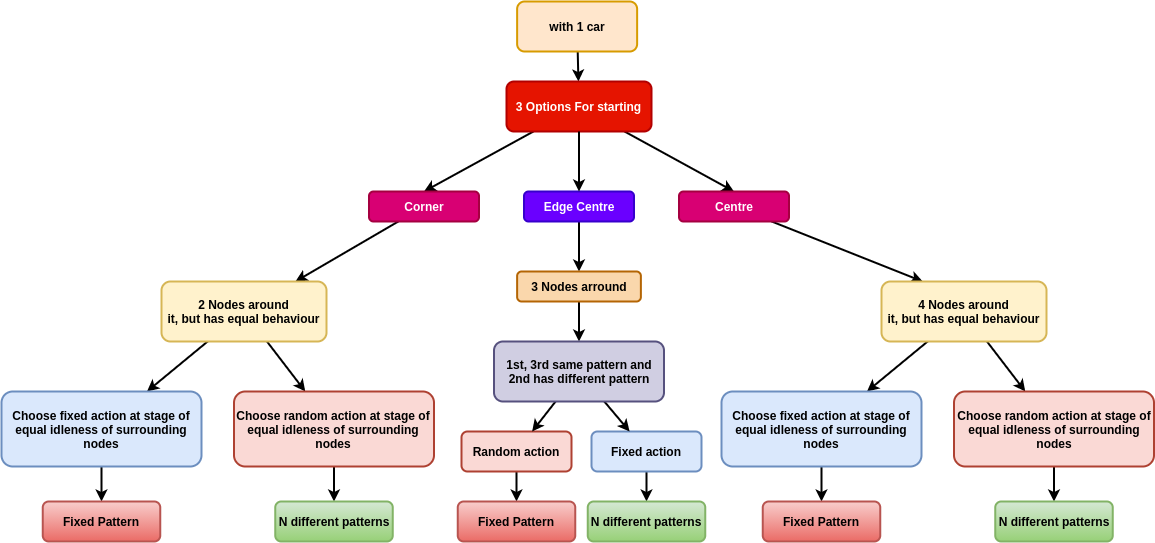

The diagram above was exported from draw.io. Its source (the exported page's mxGraphModel, read from the mxfile embedded in the PNG):
<mxGraphModel dx="2274" dy="823" grid="1" gridSize="10" guides="1" tooltips="1" connect="1" arrows="1" fold="1" page="1" pageScale="1" pageWidth="827" pageHeight="1169" math="0" shadow="0">
  <root>
    <mxCell id="0" />
    <mxCell id="1" parent="0" />
    <mxCell id="pQd_rI0UyKtJn3XUPzi2-27" value="" style="edgeStyle=none;rounded=0;orthogonalLoop=1;jettySize=auto;html=1;strokeWidth=2;" edge="1" parent="1" source="pQd_rI0UyKtJn3XUPzi2-1" target="pQd_rI0UyKtJn3XUPzi2-2">
      <mxGeometry relative="1" as="geometry" />
    </mxCell>
    <mxCell id="pQd_rI0UyKtJn3XUPzi2-1" value="&lt;b&gt;with 1 car&lt;/b&gt;" style="rounded=1;whiteSpace=wrap;html=1;strokeWidth=2;fillColor=#ffe6cc;strokeColor=#d79b00;" vertex="1" parent="1">
      <mxGeometry x="-64.37" y="130" width="120" height="50" as="geometry" />
    </mxCell>
    <mxCell id="pQd_rI0UyKtJn3XUPzi2-24" value="" style="edgeStyle=none;rounded=0;orthogonalLoop=1;jettySize=auto;html=1;strokeWidth=2;entryX=0.5;entryY=0;entryDx=0;entryDy=0;" edge="1" parent="1" source="pQd_rI0UyKtJn3XUPzi2-2" target="pQd_rI0UyKtJn3XUPzi2-16">
      <mxGeometry relative="1" as="geometry">
        <mxPoint x="-167.5" y="235" as="targetPoint" />
      </mxGeometry>
    </mxCell>
    <mxCell id="pQd_rI0UyKtJn3XUPzi2-26" value="" style="edgeStyle=none;rounded=0;orthogonalLoop=1;jettySize=auto;html=1;strokeWidth=2;entryX=0.5;entryY=0;entryDx=0;entryDy=0;" edge="1" parent="1" source="pQd_rI0UyKtJn3XUPzi2-2" target="pQd_rI0UyKtJn3XUPzi2-18">
      <mxGeometry relative="1" as="geometry">
        <mxPoint x="162.5" y="235" as="targetPoint" />
      </mxGeometry>
    </mxCell>
    <mxCell id="pQd_rI0UyKtJn3XUPzi2-2" value="&lt;b&gt;3 Options For starting&lt;/b&gt;" style="rounded=1;whiteSpace=wrap;html=1;strokeWidth=2;fillColor=#e51400;strokeColor=#B20000;fontColor=#ffffff;" vertex="1" parent="1">
      <mxGeometry x="-75" y="210" width="145" height="50" as="geometry" />
    </mxCell>
    <mxCell id="pQd_rI0UyKtJn3XUPzi2-40" value="" style="edgeStyle=none;rounded=0;orthogonalLoop=1;jettySize=auto;html=1;strokeWidth=2;" edge="1" parent="1" source="pQd_rI0UyKtJn3XUPzi2-14" target="pQd_rI0UyKtJn3XUPzi2-38">
      <mxGeometry relative="1" as="geometry" />
    </mxCell>
    <mxCell id="pQd_rI0UyKtJn3XUPzi2-14" value="&lt;b&gt;Edge Centre&lt;/b&gt;" style="rounded=1;whiteSpace=wrap;html=1;strokeWidth=2;fillColor=#6a00ff;strokeColor=#3700CC;fontColor=#ffffff;" vertex="1" parent="1">
      <mxGeometry x="-57.5" y="320" width="110" height="30" as="geometry" />
    </mxCell>
    <mxCell id="pQd_rI0UyKtJn3XUPzi2-29" value="" style="edgeStyle=none;rounded=0;orthogonalLoop=1;jettySize=auto;html=1;strokeWidth=2;" edge="1" parent="1" source="pQd_rI0UyKtJn3XUPzi2-16" target="pQd_rI0UyKtJn3XUPzi2-28">
      <mxGeometry relative="1" as="geometry" />
    </mxCell>
    <mxCell id="pQd_rI0UyKtJn3XUPzi2-16" value="&lt;b&gt;Corner&lt;/b&gt;" style="rounded=1;whiteSpace=wrap;html=1;strokeWidth=2;fillColor=#d80073;strokeColor=#A50040;fontColor=#ffffff;" vertex="1" parent="1">
      <mxGeometry x="-212.5" y="320" width="110" height="30" as="geometry" />
    </mxCell>
    <mxCell id="pQd_rI0UyKtJn3XUPzi2-65" value="" style="edgeStyle=none;rounded=0;orthogonalLoop=1;jettySize=auto;html=1;strokeWidth=2;entryX=0.25;entryY=0;entryDx=0;entryDy=0;" edge="1" parent="1" source="pQd_rI0UyKtJn3XUPzi2-18" target="pQd_rI0UyKtJn3XUPzi2-68">
      <mxGeometry relative="1" as="geometry">
        <mxPoint x="273.92857142857156" y="410" as="targetPoint" />
      </mxGeometry>
    </mxCell>
    <mxCell id="pQd_rI0UyKtJn3XUPzi2-18" value="&lt;b&gt;Centre&lt;/b&gt;" style="rounded=1;whiteSpace=wrap;html=1;strokeWidth=2;fillColor=#d80073;strokeColor=#A50040;fontColor=#ffffff;" vertex="1" parent="1">
      <mxGeometry x="97.5" y="320" width="110" height="30" as="geometry" />
    </mxCell>
    <mxCell id="pQd_rI0UyKtJn3XUPzi2-19" value="" style="endArrow=classic;html=1;strokeWidth=2;exitX=0.5;exitY=1;exitDx=0;exitDy=0;entryX=0.5;entryY=0;entryDx=0;entryDy=0;" edge="1" parent="1" source="pQd_rI0UyKtJn3XUPzi2-2" target="pQd_rI0UyKtJn3XUPzi2-14">
      <mxGeometry width="50" height="50" relative="1" as="geometry">
        <mxPoint x="27.5" y="280" as="sourcePoint" />
        <mxPoint x="-2.5" y="290" as="targetPoint" />
      </mxGeometry>
    </mxCell>
    <mxCell id="pQd_rI0UyKtJn3XUPzi2-32" value="" style="edgeStyle=none;rounded=0;orthogonalLoop=1;jettySize=auto;html=1;strokeWidth=2;fontStyle=1" edge="1" parent="1" source="pQd_rI0UyKtJn3XUPzi2-28" target="pQd_rI0UyKtJn3XUPzi2-31">
      <mxGeometry relative="1" as="geometry" />
    </mxCell>
    <mxCell id="pQd_rI0UyKtJn3XUPzi2-33" value="" style="edgeStyle=none;rounded=0;orthogonalLoop=1;jettySize=auto;html=1;strokeWidth=2;fontStyle=1" edge="1" parent="1" source="pQd_rI0UyKtJn3XUPzi2-28" target="pQd_rI0UyKtJn3XUPzi2-30">
      <mxGeometry relative="1" as="geometry" />
    </mxCell>
    <mxCell id="pQd_rI0UyKtJn3XUPzi2-28" value="2 Nodes around&lt;br&gt;it, but has equal behaviour" style="whiteSpace=wrap;html=1;rounded=1;strokeWidth=2;fontStyle=1;fillColor=#fff2cc;strokeColor=#d6b656;" vertex="1" parent="1">
      <mxGeometry x="-420" y="410" width="165" height="60" as="geometry" />
    </mxCell>
    <mxCell id="pQd_rI0UyKtJn3XUPzi2-35" value="" style="edgeStyle=none;rounded=0;orthogonalLoop=1;jettySize=auto;html=1;strokeWidth=2;fontStyle=1" edge="1" parent="1" source="pQd_rI0UyKtJn3XUPzi2-30" target="pQd_rI0UyKtJn3XUPzi2-34">
      <mxGeometry relative="1" as="geometry" />
    </mxCell>
    <mxCell id="pQd_rI0UyKtJn3XUPzi2-30" value="Choose random action at stage of equal idleness of surrounding nodes" style="rounded=1;whiteSpace=wrap;html=1;strokeWidth=2;fontStyle=1;strokeColor=#ae4132;fillColor=#fad9d5;" vertex="1" parent="1">
      <mxGeometry x="-347.5" y="520" width="200" height="75" as="geometry" />
    </mxCell>
    <mxCell id="pQd_rI0UyKtJn3XUPzi2-37" value="" style="edgeStyle=none;rounded=0;orthogonalLoop=1;jettySize=auto;html=1;strokeWidth=2;fontStyle=1" edge="1" parent="1" source="pQd_rI0UyKtJn3XUPzi2-31" target="pQd_rI0UyKtJn3XUPzi2-36">
      <mxGeometry relative="1" as="geometry" />
    </mxCell>
    <mxCell id="pQd_rI0UyKtJn3XUPzi2-31" value="Choose fixed action at stage of equal idleness of surrounding nodes" style="rounded=1;whiteSpace=wrap;html=1;strokeWidth=2;fontStyle=1;fillColor=#dae8fc;strokeColor=#6c8ebf;" vertex="1" parent="1">
      <mxGeometry x="-580" y="520" width="200" height="75" as="geometry" />
    </mxCell>
    <mxCell id="pQd_rI0UyKtJn3XUPzi2-34" value="N different patterns" style="whiteSpace=wrap;html=1;rounded=1;strokeWidth=2;fontStyle=1;fillColor=#d5e8d4;strokeColor=#82b366;gradientColor=#97d077;" vertex="1" parent="1">
      <mxGeometry x="-306.25" y="630" width="117.5" height="40" as="geometry" />
    </mxCell>
    <mxCell id="pQd_rI0UyKtJn3XUPzi2-36" value="Fixed Pattern" style="whiteSpace=wrap;html=1;rounded=1;strokeWidth=2;fontStyle=1;fillColor=#f8cecc;strokeColor=#b85450;gradientColor=#ea6b66;" vertex="1" parent="1">
      <mxGeometry x="-538.75" y="630" width="117.5" height="40" as="geometry" />
    </mxCell>
    <mxCell id="pQd_rI0UyKtJn3XUPzi2-51" value="" style="edgeStyle=none;rounded=0;orthogonalLoop=1;jettySize=auto;html=1;strokeWidth=2;" edge="1" parent="1" source="pQd_rI0UyKtJn3XUPzi2-38" target="pQd_rI0UyKtJn3XUPzi2-45">
      <mxGeometry relative="1" as="geometry" />
    </mxCell>
    <mxCell id="pQd_rI0UyKtJn3XUPzi2-38" value="3 Nodes arround" style="rounded=1;whiteSpace=wrap;html=1;strokeWidth=2;fontStyle=1;fillColor=#fad7ac;strokeColor=#b46504;" vertex="1" parent="1">
      <mxGeometry x="-64.37" y="400" width="123.75" height="30" as="geometry" />
    </mxCell>
    <mxCell id="pQd_rI0UyKtJn3XUPzi2-53" value="" style="edgeStyle=none;rounded=0;orthogonalLoop=1;jettySize=auto;html=1;strokeWidth=2;" edge="1" parent="1" source="pQd_rI0UyKtJn3XUPzi2-43" target="pQd_rI0UyKtJn3XUPzi2-52">
      <mxGeometry relative="1" as="geometry" />
    </mxCell>
    <mxCell id="pQd_rI0UyKtJn3XUPzi2-43" value="&lt;b&gt;Random action&lt;/b&gt;" style="rounded=1;whiteSpace=wrap;html=1;strokeWidth=2;fillColor=#fad9d5;strokeColor=#ae4132;" vertex="1" parent="1">
      <mxGeometry x="-120" y="560" width="110" height="40" as="geometry" />
    </mxCell>
    <mxCell id="pQd_rI0UyKtJn3XUPzi2-54" value="" style="edgeStyle=none;rounded=0;orthogonalLoop=1;jettySize=auto;html=1;strokeWidth=2;" edge="1" parent="1" source="pQd_rI0UyKtJn3XUPzi2-44" target="pQd_rI0UyKtJn3XUPzi2-50">
      <mxGeometry relative="1" as="geometry" />
    </mxCell>
    <mxCell id="pQd_rI0UyKtJn3XUPzi2-44" value="&lt;b&gt;Fixed action&lt;/b&gt;" style="rounded=1;whiteSpace=wrap;html=1;strokeWidth=2;fillColor=#dae8fc;strokeColor=#6c8ebf;" vertex="1" parent="1">
      <mxGeometry x="10" y="560" width="110" height="40" as="geometry" />
    </mxCell>
    <mxCell id="pQd_rI0UyKtJn3XUPzi2-48" value="" style="edgeStyle=none;rounded=0;orthogonalLoop=1;jettySize=auto;html=1;strokeWidth=2;" edge="1" parent="1" source="pQd_rI0UyKtJn3XUPzi2-45" target="pQd_rI0UyKtJn3XUPzi2-44">
      <mxGeometry relative="1" as="geometry" />
    </mxCell>
    <mxCell id="pQd_rI0UyKtJn3XUPzi2-49" value="" style="edgeStyle=none;rounded=0;orthogonalLoop=1;jettySize=auto;html=1;strokeWidth=2;" edge="1" parent="1" source="pQd_rI0UyKtJn3XUPzi2-45" target="pQd_rI0UyKtJn3XUPzi2-43">
      <mxGeometry relative="1" as="geometry" />
    </mxCell>
    <mxCell id="pQd_rI0UyKtJn3XUPzi2-45" value="&lt;b&gt;1st, 3rd same pattern and 2nd has different pattern&lt;/b&gt;" style="rounded=1;whiteSpace=wrap;html=1;strokeWidth=2;fillColor=#d0cee2;strokeColor=#56517e;" vertex="1" parent="1">
      <mxGeometry x="-87.50000000000001" y="470" width="170" height="60" as="geometry" />
    </mxCell>
    <mxCell id="pQd_rI0UyKtJn3XUPzi2-50" value="N different patterns" style="whiteSpace=wrap;html=1;rounded=1;strokeWidth=2;fontStyle=1;fillColor=#d5e8d4;strokeColor=#82b366;gradientColor=#97d077;" vertex="1" parent="1">
      <mxGeometry x="6.25" y="630" width="117.5" height="40" as="geometry" />
    </mxCell>
    <mxCell id="pQd_rI0UyKtJn3XUPzi2-52" value="Fixed Pattern" style="whiteSpace=wrap;html=1;rounded=1;strokeWidth=2;fontStyle=1;fillColor=#f8cecc;strokeColor=#b85450;gradientColor=#ea6b66;" vertex="1" parent="1">
      <mxGeometry x="-123.75" y="630" width="117.5" height="40" as="geometry" />
    </mxCell>
    <mxCell id="pQd_rI0UyKtJn3XUPzi2-66" value="" style="edgeStyle=none;rounded=0;orthogonalLoop=1;jettySize=auto;html=1;strokeWidth=2;fontStyle=1" edge="1" parent="1" source="pQd_rI0UyKtJn3XUPzi2-68" target="pQd_rI0UyKtJn3XUPzi2-72">
      <mxGeometry relative="1" as="geometry" />
    </mxCell>
    <mxCell id="pQd_rI0UyKtJn3XUPzi2-67" value="" style="edgeStyle=none;rounded=0;orthogonalLoop=1;jettySize=auto;html=1;strokeWidth=2;fontStyle=1" edge="1" parent="1" source="pQd_rI0UyKtJn3XUPzi2-68" target="pQd_rI0UyKtJn3XUPzi2-70">
      <mxGeometry relative="1" as="geometry" />
    </mxCell>
    <mxCell id="pQd_rI0UyKtJn3XUPzi2-68" value="4&amp;nbsp;Nodes around&lt;br&gt;it, but has equal behaviour" style="whiteSpace=wrap;html=1;rounded=1;strokeWidth=2;fontStyle=1;fillColor=#fff2cc;strokeColor=#d6b656;" vertex="1" parent="1">
      <mxGeometry x="300" y="410" width="165" height="60" as="geometry" />
    </mxCell>
    <mxCell id="pQd_rI0UyKtJn3XUPzi2-69" value="" style="edgeStyle=none;rounded=0;orthogonalLoop=1;jettySize=auto;html=1;strokeWidth=2;fontStyle=1" edge="1" parent="1" source="pQd_rI0UyKtJn3XUPzi2-70" target="pQd_rI0UyKtJn3XUPzi2-73">
      <mxGeometry relative="1" as="geometry" />
    </mxCell>
    <mxCell id="pQd_rI0UyKtJn3XUPzi2-70" value="Choose random action at stage of equal idleness of surrounding nodes" style="rounded=1;whiteSpace=wrap;html=1;strokeWidth=2;fontStyle=1;strokeColor=#ae4132;fillColor=#fad9d5;" vertex="1" parent="1">
      <mxGeometry x="372.5" y="520" width="200" height="75" as="geometry" />
    </mxCell>
    <mxCell id="pQd_rI0UyKtJn3XUPzi2-71" value="" style="edgeStyle=none;rounded=0;orthogonalLoop=1;jettySize=auto;html=1;strokeWidth=2;fontStyle=1" edge="1" parent="1" source="pQd_rI0UyKtJn3XUPzi2-72" target="pQd_rI0UyKtJn3XUPzi2-74">
      <mxGeometry relative="1" as="geometry" />
    </mxCell>
    <mxCell id="pQd_rI0UyKtJn3XUPzi2-72" value="Choose fixed action at stage of equal idleness of surrounding nodes" style="rounded=1;whiteSpace=wrap;html=1;strokeWidth=2;fontStyle=1;fillColor=#dae8fc;strokeColor=#6c8ebf;" vertex="1" parent="1">
      <mxGeometry x="140" y="520" width="200" height="75" as="geometry" />
    </mxCell>
    <mxCell id="pQd_rI0UyKtJn3XUPzi2-73" value="N different patterns" style="whiteSpace=wrap;html=1;rounded=1;strokeWidth=2;fontStyle=1;fillColor=#d5e8d4;strokeColor=#82b366;gradientColor=#97d077;" vertex="1" parent="1">
      <mxGeometry x="413.75" y="630" width="117.5" height="40" as="geometry" />
    </mxCell>
    <mxCell id="pQd_rI0UyKtJn3XUPzi2-74" value="Fixed Pattern" style="whiteSpace=wrap;html=1;rounded=1;strokeWidth=2;fontStyle=1;fillColor=#f8cecc;strokeColor=#b85450;gradientColor=#ea6b66;" vertex="1" parent="1">
      <mxGeometry x="181.25" y="630" width="117.5" height="40" as="geometry" />
    </mxCell>
  </root>
</mxGraphModel>